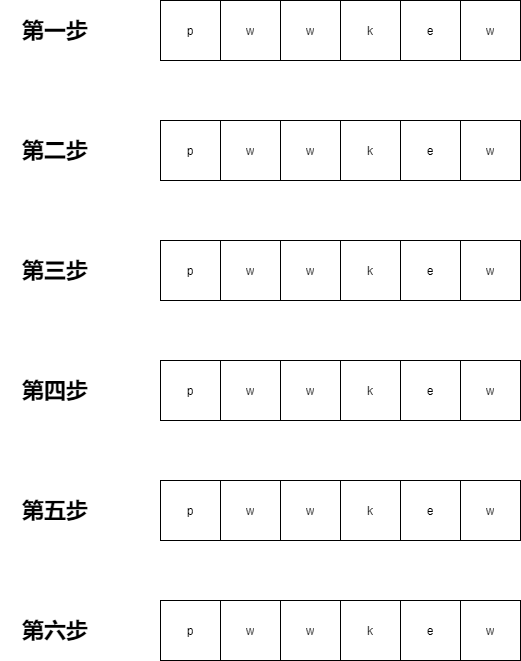

The diagram above was exported from draw.io. Its source (the exported page's mxGraphModel, read from the mxfile embedded in the PNG):
<mxGraphModel dx="1422" dy="762" grid="1" gridSize="10" guides="1" tooltips="1" connect="1" arrows="1" fold="1" page="1" pageScale="1" pageWidth="827" pageHeight="1169" math="0" shadow="0">
  <root>
    <mxCell id="0" />
    <mxCell id="1" parent="0" />
    <mxCell id="U1oLRLUNSmxrFK8w_a_X-43" value="" style="shape=table;html=1;whiteSpace=wrap;startSize=0;container=1;collapsible=0;childLayout=tableLayout;" vertex="1" parent="1">
      <mxGeometry x="210" y="99" width="360" height="60" as="geometry" />
    </mxCell>
    <mxCell id="U1oLRLUNSmxrFK8w_a_X-44" value="" style="shape=partialRectangle;html=1;whiteSpace=wrap;collapsible=0;dropTarget=0;pointerEvents=0;fillColor=none;top=0;left=0;bottom=0;right=0;points=[[0,0.5],[1,0.5]];portConstraint=eastwest;" vertex="1" parent="U1oLRLUNSmxrFK8w_a_X-43">
      <mxGeometry width="360" height="60" as="geometry" />
    </mxCell>
    <mxCell id="U1oLRLUNSmxrFK8w_a_X-45" value="p" style="shape=partialRectangle;html=1;whiteSpace=wrap;connectable=0;overflow=hidden;fillColor=none;top=0;left=0;bottom=0;right=0;" vertex="1" parent="U1oLRLUNSmxrFK8w_a_X-44">
      <mxGeometry width="60" height="60" as="geometry" />
    </mxCell>
    <mxCell id="U1oLRLUNSmxrFK8w_a_X-46" value="w" style="shape=partialRectangle;html=1;whiteSpace=wrap;connectable=0;overflow=hidden;fillColor=none;top=0;left=0;bottom=0;right=0;" vertex="1" parent="U1oLRLUNSmxrFK8w_a_X-44">
      <mxGeometry x="60" width="60" height="60" as="geometry" />
    </mxCell>
    <mxCell id="U1oLRLUNSmxrFK8w_a_X-47" value="w" style="shape=partialRectangle;html=1;whiteSpace=wrap;connectable=0;overflow=hidden;fillColor=none;top=0;left=0;bottom=0;right=0;" vertex="1" parent="U1oLRLUNSmxrFK8w_a_X-44">
      <mxGeometry x="120" width="60" height="60" as="geometry" />
    </mxCell>
    <mxCell id="U1oLRLUNSmxrFK8w_a_X-48" value="k" style="shape=partialRectangle;html=1;whiteSpace=wrap;connectable=0;overflow=hidden;fillColor=none;top=0;left=0;bottom=0;right=0;" vertex="1" parent="U1oLRLUNSmxrFK8w_a_X-44">
      <mxGeometry x="180" width="60" height="60" as="geometry" />
    </mxCell>
    <mxCell id="U1oLRLUNSmxrFK8w_a_X-49" value="e" style="shape=partialRectangle;html=1;whiteSpace=wrap;connectable=0;overflow=hidden;fillColor=none;top=0;left=0;bottom=0;right=0;" vertex="1" parent="U1oLRLUNSmxrFK8w_a_X-44">
      <mxGeometry x="240" width="60" height="60" as="geometry" />
    </mxCell>
    <mxCell id="U1oLRLUNSmxrFK8w_a_X-50" value="w" style="shape=partialRectangle;html=1;whiteSpace=wrap;connectable=0;overflow=hidden;fillColor=none;top=0;left=0;bottom=0;right=0;" vertex="1" parent="U1oLRLUNSmxrFK8w_a_X-44">
      <mxGeometry x="300" width="60" height="60" as="geometry" />
    </mxCell>
    <mxCell id="U1oLRLUNSmxrFK8w_a_X-51" value="" style="shape=table;html=1;whiteSpace=wrap;startSize=0;container=1;collapsible=0;childLayout=tableLayout;" vertex="1" parent="1">
      <mxGeometry x="210" y="219" width="360" height="60" as="geometry" />
    </mxCell>
    <mxCell id="U1oLRLUNSmxrFK8w_a_X-52" value="" style="shape=partialRectangle;html=1;whiteSpace=wrap;collapsible=0;dropTarget=0;pointerEvents=0;fillColor=none;top=0;left=0;bottom=0;right=0;points=[[0,0.5],[1,0.5]];portConstraint=eastwest;" vertex="1" parent="U1oLRLUNSmxrFK8w_a_X-51">
      <mxGeometry width="360" height="60" as="geometry" />
    </mxCell>
    <mxCell id="U1oLRLUNSmxrFK8w_a_X-53" value="p" style="shape=partialRectangle;html=1;whiteSpace=wrap;connectable=0;overflow=hidden;fillColor=none;top=0;left=0;bottom=0;right=0;" vertex="1" parent="U1oLRLUNSmxrFK8w_a_X-52">
      <mxGeometry width="60" height="60" as="geometry" />
    </mxCell>
    <mxCell id="U1oLRLUNSmxrFK8w_a_X-54" value="w" style="shape=partialRectangle;html=1;whiteSpace=wrap;connectable=0;overflow=hidden;fillColor=none;top=0;left=0;bottom=0;right=0;" vertex="1" parent="U1oLRLUNSmxrFK8w_a_X-52">
      <mxGeometry x="60" width="60" height="60" as="geometry" />
    </mxCell>
    <mxCell id="U1oLRLUNSmxrFK8w_a_X-55" value="w" style="shape=partialRectangle;html=1;whiteSpace=wrap;connectable=0;overflow=hidden;fillColor=none;top=0;left=0;bottom=0;right=0;" vertex="1" parent="U1oLRLUNSmxrFK8w_a_X-52">
      <mxGeometry x="120" width="60" height="60" as="geometry" />
    </mxCell>
    <mxCell id="U1oLRLUNSmxrFK8w_a_X-56" value="k" style="shape=partialRectangle;html=1;whiteSpace=wrap;connectable=0;overflow=hidden;fillColor=none;top=0;left=0;bottom=0;right=0;" vertex="1" parent="U1oLRLUNSmxrFK8w_a_X-52">
      <mxGeometry x="180" width="60" height="60" as="geometry" />
    </mxCell>
    <mxCell id="U1oLRLUNSmxrFK8w_a_X-57" value="e" style="shape=partialRectangle;html=1;whiteSpace=wrap;connectable=0;overflow=hidden;fillColor=none;top=0;left=0;bottom=0;right=0;" vertex="1" parent="U1oLRLUNSmxrFK8w_a_X-52">
      <mxGeometry x="240" width="60" height="60" as="geometry" />
    </mxCell>
    <mxCell id="U1oLRLUNSmxrFK8w_a_X-58" value="w" style="shape=partialRectangle;html=1;whiteSpace=wrap;connectable=0;overflow=hidden;fillColor=none;top=0;left=0;bottom=0;right=0;" vertex="1" parent="U1oLRLUNSmxrFK8w_a_X-52">
      <mxGeometry x="300" width="60" height="60" as="geometry" />
    </mxCell>
    <mxCell id="U1oLRLUNSmxrFK8w_a_X-59" value="" style="shape=table;html=1;whiteSpace=wrap;startSize=0;container=1;collapsible=0;childLayout=tableLayout;" vertex="1" parent="1">
      <mxGeometry x="210" y="339" width="360" height="60" as="geometry" />
    </mxCell>
    <mxCell id="U1oLRLUNSmxrFK8w_a_X-60" value="" style="shape=partialRectangle;html=1;whiteSpace=wrap;collapsible=0;dropTarget=0;pointerEvents=0;fillColor=none;top=0;left=0;bottom=0;right=0;points=[[0,0.5],[1,0.5]];portConstraint=eastwest;" vertex="1" parent="U1oLRLUNSmxrFK8w_a_X-59">
      <mxGeometry width="360" height="60" as="geometry" />
    </mxCell>
    <mxCell id="U1oLRLUNSmxrFK8w_a_X-61" value="p" style="shape=partialRectangle;html=1;whiteSpace=wrap;connectable=0;overflow=hidden;fillColor=none;top=0;left=0;bottom=0;right=0;" vertex="1" parent="U1oLRLUNSmxrFK8w_a_X-60">
      <mxGeometry width="60" height="60" as="geometry" />
    </mxCell>
    <mxCell id="U1oLRLUNSmxrFK8w_a_X-62" value="w" style="shape=partialRectangle;html=1;whiteSpace=wrap;connectable=0;overflow=hidden;fillColor=none;top=0;left=0;bottom=0;right=0;" vertex="1" parent="U1oLRLUNSmxrFK8w_a_X-60">
      <mxGeometry x="60" width="60" height="60" as="geometry" />
    </mxCell>
    <mxCell id="U1oLRLUNSmxrFK8w_a_X-63" value="w" style="shape=partialRectangle;html=1;whiteSpace=wrap;connectable=0;overflow=hidden;fillColor=none;top=0;left=0;bottom=0;right=0;" vertex="1" parent="U1oLRLUNSmxrFK8w_a_X-60">
      <mxGeometry x="120" width="60" height="60" as="geometry" />
    </mxCell>
    <mxCell id="U1oLRLUNSmxrFK8w_a_X-64" value="k" style="shape=partialRectangle;html=1;whiteSpace=wrap;connectable=0;overflow=hidden;fillColor=none;top=0;left=0;bottom=0;right=0;" vertex="1" parent="U1oLRLUNSmxrFK8w_a_X-60">
      <mxGeometry x="180" width="60" height="60" as="geometry" />
    </mxCell>
    <mxCell id="U1oLRLUNSmxrFK8w_a_X-65" value="e" style="shape=partialRectangle;html=1;whiteSpace=wrap;connectable=0;overflow=hidden;fillColor=none;top=0;left=0;bottom=0;right=0;" vertex="1" parent="U1oLRLUNSmxrFK8w_a_X-60">
      <mxGeometry x="240" width="60" height="60" as="geometry" />
    </mxCell>
    <mxCell id="U1oLRLUNSmxrFK8w_a_X-66" value="w" style="shape=partialRectangle;html=1;whiteSpace=wrap;connectable=0;overflow=hidden;fillColor=none;top=0;left=0;bottom=0;right=0;" vertex="1" parent="U1oLRLUNSmxrFK8w_a_X-60">
      <mxGeometry x="300" width="60" height="60" as="geometry" />
    </mxCell>
    <mxCell id="U1oLRLUNSmxrFK8w_a_X-67" value="" style="shape=table;html=1;whiteSpace=wrap;startSize=0;container=1;collapsible=0;childLayout=tableLayout;" vertex="1" parent="1">
      <mxGeometry x="210" y="459" width="360" height="60" as="geometry" />
    </mxCell>
    <mxCell id="U1oLRLUNSmxrFK8w_a_X-68" value="" style="shape=partialRectangle;html=1;whiteSpace=wrap;collapsible=0;dropTarget=0;pointerEvents=0;fillColor=none;top=0;left=0;bottom=0;right=0;points=[[0,0.5],[1,0.5]];portConstraint=eastwest;" vertex="1" parent="U1oLRLUNSmxrFK8w_a_X-67">
      <mxGeometry width="360" height="60" as="geometry" />
    </mxCell>
    <mxCell id="U1oLRLUNSmxrFK8w_a_X-69" value="p" style="shape=partialRectangle;html=1;whiteSpace=wrap;connectable=0;overflow=hidden;fillColor=none;top=0;left=0;bottom=0;right=0;" vertex="1" parent="U1oLRLUNSmxrFK8w_a_X-68">
      <mxGeometry width="60" height="60" as="geometry" />
    </mxCell>
    <mxCell id="U1oLRLUNSmxrFK8w_a_X-70" value="w" style="shape=partialRectangle;html=1;whiteSpace=wrap;connectable=0;overflow=hidden;fillColor=none;top=0;left=0;bottom=0;right=0;" vertex="1" parent="U1oLRLUNSmxrFK8w_a_X-68">
      <mxGeometry x="60" width="60" height="60" as="geometry" />
    </mxCell>
    <mxCell id="U1oLRLUNSmxrFK8w_a_X-71" value="w" style="shape=partialRectangle;html=1;whiteSpace=wrap;connectable=0;overflow=hidden;fillColor=none;top=0;left=0;bottom=0;right=0;" vertex="1" parent="U1oLRLUNSmxrFK8w_a_X-68">
      <mxGeometry x="120" width="60" height="60" as="geometry" />
    </mxCell>
    <mxCell id="U1oLRLUNSmxrFK8w_a_X-72" value="k" style="shape=partialRectangle;html=1;whiteSpace=wrap;connectable=0;overflow=hidden;fillColor=none;top=0;left=0;bottom=0;right=0;" vertex="1" parent="U1oLRLUNSmxrFK8w_a_X-68">
      <mxGeometry x="180" width="60" height="60" as="geometry" />
    </mxCell>
    <mxCell id="U1oLRLUNSmxrFK8w_a_X-73" value="e" style="shape=partialRectangle;html=1;whiteSpace=wrap;connectable=0;overflow=hidden;fillColor=none;top=0;left=0;bottom=0;right=0;" vertex="1" parent="U1oLRLUNSmxrFK8w_a_X-68">
      <mxGeometry x="240" width="60" height="60" as="geometry" />
    </mxCell>
    <mxCell id="U1oLRLUNSmxrFK8w_a_X-74" value="w" style="shape=partialRectangle;html=1;whiteSpace=wrap;connectable=0;overflow=hidden;fillColor=none;top=0;left=0;bottom=0;right=0;" vertex="1" parent="U1oLRLUNSmxrFK8w_a_X-68">
      <mxGeometry x="300" width="60" height="60" as="geometry" />
    </mxCell>
    <mxCell id="U1oLRLUNSmxrFK8w_a_X-75" value="" style="shape=table;html=1;whiteSpace=wrap;startSize=0;container=1;collapsible=0;childLayout=tableLayout;" vertex="1" parent="1">
      <mxGeometry x="210" y="579" width="360" height="60" as="geometry" />
    </mxCell>
    <mxCell id="U1oLRLUNSmxrFK8w_a_X-76" value="" style="shape=partialRectangle;html=1;whiteSpace=wrap;collapsible=0;dropTarget=0;pointerEvents=0;fillColor=none;top=0;left=0;bottom=0;right=0;points=[[0,0.5],[1,0.5]];portConstraint=eastwest;" vertex="1" parent="U1oLRLUNSmxrFK8w_a_X-75">
      <mxGeometry width="360" height="60" as="geometry" />
    </mxCell>
    <mxCell id="U1oLRLUNSmxrFK8w_a_X-77" value="p" style="shape=partialRectangle;html=1;whiteSpace=wrap;connectable=0;overflow=hidden;fillColor=none;top=0;left=0;bottom=0;right=0;" vertex="1" parent="U1oLRLUNSmxrFK8w_a_X-76">
      <mxGeometry width="60" height="60" as="geometry" />
    </mxCell>
    <mxCell id="U1oLRLUNSmxrFK8w_a_X-78" value="w" style="shape=partialRectangle;html=1;whiteSpace=wrap;connectable=0;overflow=hidden;fillColor=none;top=0;left=0;bottom=0;right=0;" vertex="1" parent="U1oLRLUNSmxrFK8w_a_X-76">
      <mxGeometry x="60" width="60" height="60" as="geometry" />
    </mxCell>
    <mxCell id="U1oLRLUNSmxrFK8w_a_X-79" value="w" style="shape=partialRectangle;html=1;whiteSpace=wrap;connectable=0;overflow=hidden;fillColor=none;top=0;left=0;bottom=0;right=0;" vertex="1" parent="U1oLRLUNSmxrFK8w_a_X-76">
      <mxGeometry x="120" width="60" height="60" as="geometry" />
    </mxCell>
    <mxCell id="U1oLRLUNSmxrFK8w_a_X-80" value="k" style="shape=partialRectangle;html=1;whiteSpace=wrap;connectable=0;overflow=hidden;fillColor=none;top=0;left=0;bottom=0;right=0;" vertex="1" parent="U1oLRLUNSmxrFK8w_a_X-76">
      <mxGeometry x="180" width="60" height="60" as="geometry" />
    </mxCell>
    <mxCell id="U1oLRLUNSmxrFK8w_a_X-81" value="e" style="shape=partialRectangle;html=1;whiteSpace=wrap;connectable=0;overflow=hidden;fillColor=none;top=0;left=0;bottom=0;right=0;" vertex="1" parent="U1oLRLUNSmxrFK8w_a_X-76">
      <mxGeometry x="240" width="60" height="60" as="geometry" />
    </mxCell>
    <mxCell id="U1oLRLUNSmxrFK8w_a_X-82" value="w" style="shape=partialRectangle;html=1;whiteSpace=wrap;connectable=0;overflow=hidden;fillColor=none;top=0;left=0;bottom=0;right=0;" vertex="1" parent="U1oLRLUNSmxrFK8w_a_X-76">
      <mxGeometry x="300" width="60" height="60" as="geometry" />
    </mxCell>
    <mxCell id="U1oLRLUNSmxrFK8w_a_X-83" value="" style="shape=table;html=1;whiteSpace=wrap;startSize=0;container=1;collapsible=0;childLayout=tableLayout;" vertex="1" parent="1">
      <mxGeometry x="210" y="699" width="360" height="60" as="geometry" />
    </mxCell>
    <mxCell id="U1oLRLUNSmxrFK8w_a_X-84" value="" style="shape=partialRectangle;html=1;whiteSpace=wrap;collapsible=0;dropTarget=0;pointerEvents=0;fillColor=none;top=0;left=0;bottom=0;right=0;points=[[0,0.5],[1,0.5]];portConstraint=eastwest;" vertex="1" parent="U1oLRLUNSmxrFK8w_a_X-83">
      <mxGeometry width="360" height="60" as="geometry" />
    </mxCell>
    <mxCell id="U1oLRLUNSmxrFK8w_a_X-85" value="p" style="shape=partialRectangle;html=1;whiteSpace=wrap;connectable=0;overflow=hidden;fillColor=none;top=0;left=0;bottom=0;right=0;" vertex="1" parent="U1oLRLUNSmxrFK8w_a_X-84">
      <mxGeometry width="60" height="60" as="geometry" />
    </mxCell>
    <mxCell id="U1oLRLUNSmxrFK8w_a_X-86" value="w" style="shape=partialRectangle;html=1;whiteSpace=wrap;connectable=0;overflow=hidden;fillColor=none;top=0;left=0;bottom=0;right=0;" vertex="1" parent="U1oLRLUNSmxrFK8w_a_X-84">
      <mxGeometry x="60" width="60" height="60" as="geometry" />
    </mxCell>
    <mxCell id="U1oLRLUNSmxrFK8w_a_X-87" value="w" style="shape=partialRectangle;html=1;whiteSpace=wrap;connectable=0;overflow=hidden;fillColor=none;top=0;left=0;bottom=0;right=0;" vertex="1" parent="U1oLRLUNSmxrFK8w_a_X-84">
      <mxGeometry x="120" width="60" height="60" as="geometry" />
    </mxCell>
    <mxCell id="U1oLRLUNSmxrFK8w_a_X-88" value="k" style="shape=partialRectangle;html=1;whiteSpace=wrap;connectable=0;overflow=hidden;fillColor=none;top=0;left=0;bottom=0;right=0;" vertex="1" parent="U1oLRLUNSmxrFK8w_a_X-84">
      <mxGeometry x="180" width="60" height="60" as="geometry" />
    </mxCell>
    <mxCell id="U1oLRLUNSmxrFK8w_a_X-89" value="e" style="shape=partialRectangle;html=1;whiteSpace=wrap;connectable=0;overflow=hidden;fillColor=none;top=0;left=0;bottom=0;right=0;" vertex="1" parent="U1oLRLUNSmxrFK8w_a_X-84">
      <mxGeometry x="240" width="60" height="60" as="geometry" />
    </mxCell>
    <mxCell id="U1oLRLUNSmxrFK8w_a_X-90" value="w" style="shape=partialRectangle;html=1;whiteSpace=wrap;connectable=0;overflow=hidden;fillColor=none;top=0;left=0;bottom=0;right=0;" vertex="1" parent="U1oLRLUNSmxrFK8w_a_X-84">
      <mxGeometry x="300" width="60" height="60" as="geometry" />
    </mxCell>
    <mxCell id="U1oLRLUNSmxrFK8w_a_X-100" value="第一步" style="text;html=1;align=center;verticalAlign=middle;whiteSpace=wrap;rounded=0;fontSize=22;fontStyle=1;" vertex="1" parent="1">
      <mxGeometry x="50" y="119" width="110" height="20" as="geometry" />
    </mxCell>
    <mxCell id="U1oLRLUNSmxrFK8w_a_X-102" value="第二步" style="text;html=1;align=center;verticalAlign=middle;whiteSpace=wrap;rounded=0;fontSize=22;fontStyle=1;" vertex="1" parent="1">
      <mxGeometry x="50" y="239" width="110" height="20" as="geometry" />
    </mxCell>
    <mxCell id="U1oLRLUNSmxrFK8w_a_X-103" value="第三步" style="text;html=1;align=center;verticalAlign=middle;whiteSpace=wrap;rounded=0;fontSize=22;fontStyle=1;" vertex="1" parent="1">
      <mxGeometry x="50" y="359" width="110" height="20" as="geometry" />
    </mxCell>
    <mxCell id="U1oLRLUNSmxrFK8w_a_X-104" value="第四步" style="text;html=1;align=center;verticalAlign=middle;whiteSpace=wrap;rounded=0;fontSize=22;fontStyle=1;" vertex="1" parent="1">
      <mxGeometry x="50" y="479" width="110" height="20" as="geometry" />
    </mxCell>
    <mxCell id="U1oLRLUNSmxrFK8w_a_X-105" value="第五步" style="text;html=1;align=center;verticalAlign=middle;whiteSpace=wrap;rounded=0;fontSize=22;fontStyle=1;" vertex="1" parent="1">
      <mxGeometry x="50" y="599" width="110" height="20" as="geometry" />
    </mxCell>
    <mxCell id="U1oLRLUNSmxrFK8w_a_X-106" value="第六步" style="text;html=1;align=center;verticalAlign=middle;whiteSpace=wrap;rounded=0;fontSize=22;fontStyle=1;" vertex="1" parent="1">
      <mxGeometry x="50" y="719" width="110" height="20" as="geometry" />
    </mxCell>
  </root>
</mxGraphModel>